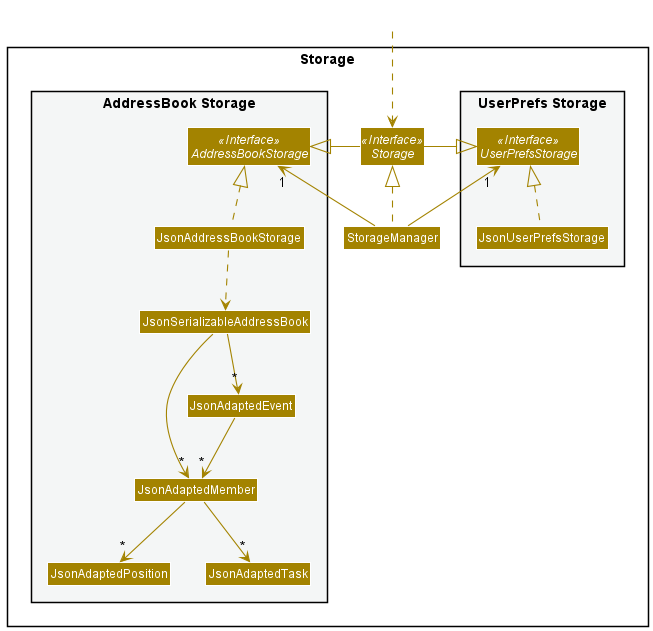

The diagram above was rendered by PlantUML. Its source (embedded in the PNG):
@startuml
!include style.puml
skinparam arrowThickness 1.1
skinparam arrowColor STORAGE_COLOR
skinparam classBackgroundColor STORAGE_COLOR

package Storage{

package "UserPrefs Storage" #F4F6F6{
Interface UserPrefsStorage <<Interface>>
Class JsonUserPrefsStorage
}

Interface Storage <<Interface>>
Class StorageManager

package "AddressBook Storage" #F4F6F6{
Interface AddressBookStorage <<Interface>>
Class JsonAddressBookStorage
Class JsonSerializableAddressBook

Class JsonAdaptedMember
Class JsonAdaptedPosition
Class JsonAdaptedEvent

Class JsonAdaptedTask
}

}

Class HiddenOutside #FFFFFF
HiddenOutside ..> Storage

StorageManager .up.|> Storage
StorageManager -up-> "1" UserPrefsStorage
StorageManager -up-> "1" AddressBookStorage

Storage -left-|> UserPrefsStorage
Storage -right-|> AddressBookStorage

JsonUserPrefsStorage .up.|> UserPrefsStorage
JsonAddressBookStorage .up.|> AddressBookStorage
JsonAddressBookStorage ..> JsonSerializableAddressBook
JsonSerializableAddressBook --> "*" JsonAdaptedMember
JsonAdaptedMember --> "*" JsonAdaptedTask
JsonSerializableAddressBook --> "*" JsonAdaptedEvent
JsonAdaptedEvent --> "*" JsonAdaptedMember
JsonAdaptedMember --> "*" JsonAdaptedPosition

@enduml